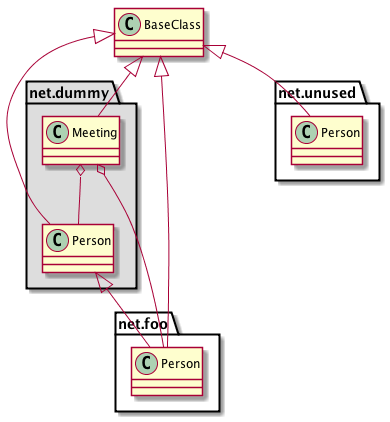

The diagram above was rendered by PlantUML. Its source (embedded in the PNG):
@startuml

class BaseClass

namespace net.dummy #DDDDDD {
    .BaseClass <|-- Person
    Meeting o-- Person
    
    .BaseClass <|- Meeting
}

namespace net.foo {
  net.dummy.Person  <|- Person
  .BaseClass <|-- Person

  net.dummy.Meeting o-- Person
}

BaseClass <|-- net.unused.Person

@enduml